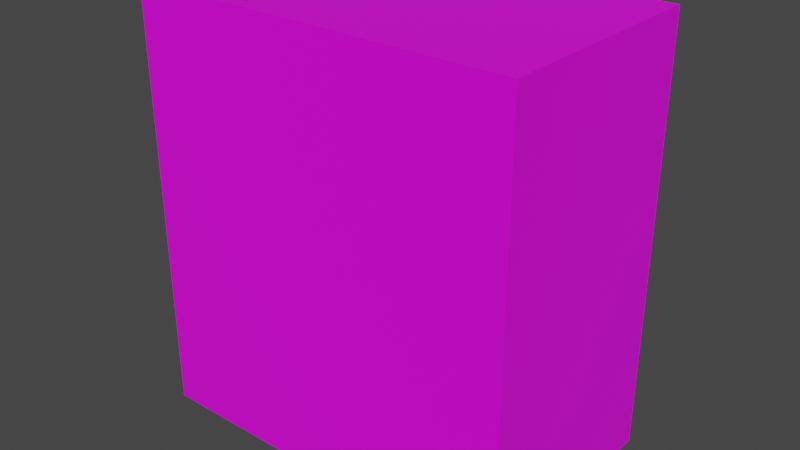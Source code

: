 # Source: 1M_cube.blend  (saved by Blender 2.93.21; exported with 4.5.12 LTS)
import bpy
from mathutils import Matrix  # noqa: F401  (used for matrix-valued properties, if any)

bpy.ops.wm.read_factory_settings(use_empty=True)
scene = bpy.context.scene
scene.name = 'Scene'

# ---- collections
col_collection = bpy.data.collections.new('Collection'); scene.collection.children.link(col_collection)

# ---- images (referenced by path relative to the original .blend; pixels are not part of the script)
import os
ASSET_DIR = os.environ.get("B2B_ASSET_DIR", "")  # directory of the original .blend (textures are referenced by path, not embedded)
HERE = os.path.dirname(os.path.abspath(__file__))  # packed textures are extracted next to this script under _unpacked/

def load_image(name, relpath, width, height, colorspace="sRGB"):
    """Load a texture the original file referenced (path relative to the .blend, or extracted next to this script)."""
    p = next((c for c in (os.path.join(HERE, relpath), os.path.join(ASSET_DIR, relpath)) if relpath and os.path.exists(c)), "")
    if p:
        img = bpy.data.images.load(p, check_existing=True)
        img.name = name
    else:  # same state as the original file: an image datablock whose file is absent (Cycles renders it pink)
        img = bpy.data.images.new(name, width, height)
        img.source = "FILE"
        img.filepath = "//" + (relpath or name)
    img.colorspace_settings.name = colorspace
    return img
img_1m_jpg = load_image('1M.jpg', 'imgs/1M.jpg', 1024, 1024, 'sRGB')

# ---- materials (node trees are filled in below, after node groups)
mat_material_001 = bpy.data.materials.new('Material.001')
mat_material_001.use_transparent_shadow = False

# ---- material node trees
mat_material_001.use_nodes = True; mat_material_001.node_tree.nodes.clear()
_N = mat_material_001.node_tree.nodes; _L = mat_material_001.node_tree.links
n0 = _N.new('ShaderNodeBsdfPrincipled'); n0.name = 'Principled BSDF'; n0.location = (10, 300)
n0.distribution = 'GGX'
n0.subsurface_method = 'BURLEY'
n0.inputs[3].default_value = 1.45
n0.inputs[27].default_value = (0.0, 0.0, 0.0, 1.0)
n0.inputs[28].default_value = 1.0
n1 = _N.new('ShaderNodeOutputMaterial'); n1.name = 'Material Output'; n1.location = (300, 300)
n2 = _N.new('ShaderNodeTexImage'); n2.name = 'Image Texture'; n2.location = (-280, 260)
n2.image = img_1m_jpg
_L.new(n0.outputs[0], n1.inputs[0])
_L.new(n2.outputs[0], n0.inputs[0])
n1.is_active_output = True

# ---- world
world_world = bpy.data.worlds.new('World'); scene.world = world_world
world_world.use_nodes = True; world_world.node_tree.nodes.clear()
_N = world_world.node_tree.nodes; _L = world_world.node_tree.links
n0 = _N.new('ShaderNodeOutputWorld'); n0.name = 'World Output'; n0.location = (300, 300)
n1 = _N.new('ShaderNodeBackground'); n1.name = 'Background'; n1.location = (10, 300)
n1.inputs[0].default_value = (0.05088, 0.05088, 0.05088, 1.0)
_L.new(n1.outputs[0], n0.inputs[0])
n0.is_active_output = True
world_world.color = (0.05088, 0.05088, 0.05088)
world_world.use_sun_shadow = False
world_world.sun_shadow_jitter_overblur = 0.0

# ---- meshes
me_cube_020 = bpy.data.meshes.new('Cube.020')
me_cube_020.from_pydata([(-1.0, -1.0, -1.0), (-1.0, -1.0, 1.0), (-1.0, 1.0, -1.0), (-1.0, 1.0, 1.0), (1.0, -1.0, -1.0), (1.0, -1.0, 1.0), (1.0, 1.0, -1.0), (1.0, 1.0, 1.0), (0.0, 1.0, -1.0), (0.0, 1.0, 1.0), (0.0, -1.0, -1.0), (0.0, -1.0, 1.0)], [], [(0, 1, 3, 2), (8, 9, 7, 6), (6, 7, 5, 4), (10, 11, 1, 0), (8, 6, 4, 10), (9, 3, 1, 11), (7, 9, 11, 5), (2, 8, 10, 0), (4, 5, 11, 10), (2, 3, 9, 8)])
_uv = me_cube_020.uv_layers.new(name='UVMap')
_uv.uv.foreach_set('vector', [0.7841, 0.9987, 0.7841, 0.2442, 0.9997, 0.2442, 0.9997, 0.9987, 0.3019, 0.2599, 0.3019, 1.001, 5.633e-05, 1.001, 5.633e-05, 0.2599, 0.7852, 1.0, 0.7852, 0.2441, 1.0, 0.2441, 1.0, 1.0, 0.3031, 1.0, 0.3031, 0.2574, 0.6032, 0.2574, 0.6032, 1.0, 0.25, 0.5, 0.375, 0.5, 0.375, 0.75, 0.25, 0.75, 0.75, 0.5, 0.875, 0.5, 0.875, 0.75, 0.75, 0.75, 0.625, 0.5, 0.75, 0.5, 0.75, 0.75, 0.625, 0.75, 0.125, 0.5, 0.25, 0.5, 0.25, 0.75, 0.125, 0.75, 0.293, 1.0, 0.293, 0.2617, 0.6016, 0.2617, 0.6016, 1.0, 0.2974, 0.2587, 0.2974, 0.9995, -0.0007693, 0.9995, -0.0007693, 0.2587])
me_cube_020.materials.append(mat_material_001)
me_cube_020.use_remesh_fix_poles = True
me_cube_020.use_remesh_preserve_attributes = False
me_cube_020.update()

# ---- objects
ob_cube_016 = bpy.data.objects.new('Cube.016', me_cube_020)

# ---- transforms, parenting, visibility, modifiers, constraints
ob_cube_016.location = (-0.02681, -0.04882, 0.001447)
ob_cube_016.scale = (2.641, 1.543, 2.93)

# ---- collection membership
col_collection.objects.link(ob_cube_016)

# ---- scene / render settings (as saved in the file)
scene.frame_start = 1; scene.frame_end = 250; scene.frame_set(21)
scene.render.engine = 'BLENDER_EEVEE_NEXT'
scene.cycles.use_denoising = False
scene.cycles.samples = 128
scene.cycles.sampling_pattern = 'TABULATED_SOBOL'
scene.cycles.use_adaptive_sampling = False
scene.cycles.use_light_tree = False
scene.view_settings.view_transform = 'Filmic'
bpy.context.view_layer.update()

# ---- added for rendering (the .blend has no active camera and no usable light): camera, sun
cam_auto = bpy.data.cameras.new('AutoCamera')
cam_auto.lens = 50.0
cam_auto.sensor_width = 36.0
cam_auto.clip_end = 1000.0
ob_auto_camera = bpy.data.objects.new('AutoCamera', cam_auto)
scene.collection.objects.link(ob_auto_camera)
ob_auto_camera.location = (7.81044, -9.45352, 6.27125)
ob_auto_camera.rotation_euler = (1.09748, -7.21219e-08, 0.694738)
scene.camera = ob_auto_camera
light_auto_sun = bpy.data.lights.new('AutoSun', 'SUN')
light_auto_sun.energy = 3.0
light_auto_sun.angle = 0.0523599
ob_auto_sun = bpy.data.objects.new('AutoSun', light_auto_sun)
scene.collection.objects.link(ob_auto_sun)
ob_auto_sun.rotation_euler = (0.872665, 0.174533, 0.523599)
bpy.context.view_layer.update()
